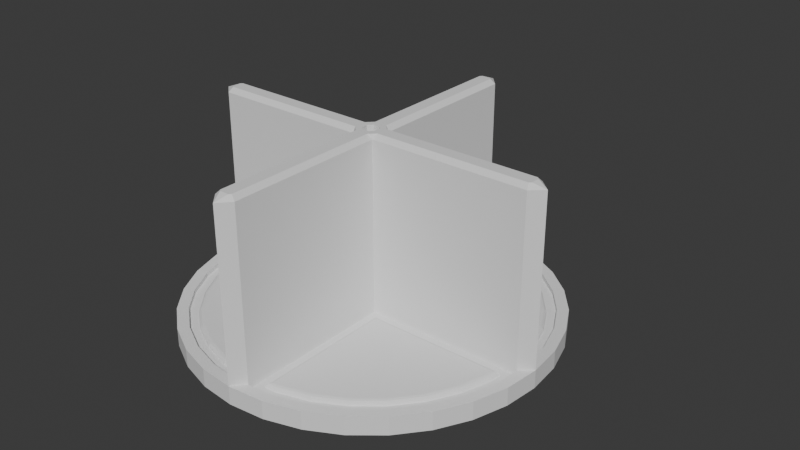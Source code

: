 # Source: spinner00.blend  (saved by Blender 4.3.34; exported with 4.5.12 LTS)
import bpy
from mathutils import Matrix  # noqa: F401  (used for matrix-valued properties, if any)

bpy.ops.wm.read_factory_settings(use_empty=True)
scene = bpy.context.scene
scene.name = 'Scene'

# ---- collections
col_collection = bpy.data.collections.new('Collection'); scene.collection.children.link(col_collection)

# ---- world
world_world = bpy.data.worlds.new('World'); scene.world = world_world
world_world.use_nodes = True; world_world.node_tree.nodes.clear()
_N = world_world.node_tree.nodes; _L = world_world.node_tree.links
n0 = _N.new('ShaderNodeOutputWorld'); n0.name = 'World Output'; n0.location = (300, 300)
n1 = _N.new('ShaderNodeBackground'); n1.name = 'Background'; n1.location = (10, 300)
n1.inputs[0].default_value = (0.05088, 0.05088, 0.05088, 1.0)
_L.new(n1.outputs[0], n0.inputs[0])
n0.is_active_output = True
world_world.color = (0.05088, 0.05088, 0.05088)
world_world.sun_shadow_jitter_overblur = 0.0

# ---- meshes
me_spinner00 = bpy.data.meshes.new('spinner00')
me_spinner00.from_pydata([(0.0, 1.0, -0.05), (0.0, 1.0, 0.05), (0.1951, 0.9808, -0.05), (0.1951, 0.9808, 0.05), (0.3827, 0.9239, -0.05), (0.3827, 0.9239, 0.05), (0.5556, 0.8315, -0.05), (0.5556, 0.8315, 0.05), (0.7071, 0.7071, -0.05), (0.7071, 0.7071, 0.05), (0.8315, 0.5556, -0.05), (0.8315, 0.5556, 0.05), (0.9239, 0.3827, -0.05), (0.9239, 0.3827, 0.05), (0.9808, 0.1951, -0.05), (0.9808, 0.1951, 0.05), (1.0, 0.0, -0.05), (1.0, 0.0, 0.05), (0.9808, -0.1951, -0.05), (0.9808, -0.1951, 0.05), (0.9239, -0.3827, -0.05), (0.9239, -0.3827, 0.05), (0.8315, -0.5556, -0.05), (0.8315, -0.5556, 0.05), (0.7071, -0.7071, -0.05), (0.7071, -0.7071, 0.05), (0.5556, -0.8315, -0.05), (0.5556, -0.8315, 0.05), (0.3827, -0.9239, -0.05), (0.3827, -0.9239, 0.05), (0.1951, -0.9808, -0.05), (0.1951, -0.9808, 0.05), (0.0, -1.0, -0.05), (0.0, -1.0, 0.05), (-0.1951, -0.9808, -0.05), (-0.1951, -0.9808, 0.05), (-0.3827, -0.9239, -0.05), (-0.3827, -0.9239, 0.05), (-0.5556, -0.8315, -0.05), (-0.5556, -0.8315, 0.05), (-0.7071, -0.7071, -0.05), (-0.7071, -0.7071, 0.05), (-0.8315, -0.5556, -0.05), (-0.8315, -0.5556, 0.05), (-0.9239, -0.3827, -0.05), (-0.9239, -0.3827, 0.05), (-0.9808, -0.1951, -0.05), (-0.9808, -0.1951, 0.05), (-1.0, 0.0, -0.05), (-1.0, 0.0, 0.05), (-0.9808, 0.1951, -0.05), (-0.9808, 0.1951, 0.05), (-0.9239, 0.3827, -0.05), (-0.9239, 0.3827, 0.05), (-0.8315, 0.5556, -0.05), (-0.8315, 0.5556, 0.05), (-0.7071, 0.7071, -0.05), (-0.7071, 0.7071, 0.05), (-0.5556, 0.8315, -0.05), (-0.5556, 0.8315, 0.05), (-0.3827, 0.9239, -0.05), (-0.3827, 0.9239, 0.05), (-0.1951, 0.9808, -0.05), (-0.1951, 0.9808, 0.05), (0.1833, 0.9217, 0.05), (0.06, 0.9338, 0.05), (0.06, 0.05998, 0.05), (0.9338, 0.06, 0.05), (0.9217, 0.1833, 0.05), (0.8682, 0.3596, 0.05), (0.7813, 0.5221, 0.05), (0.6645, 0.6645, 0.05), (0.5221, 0.7813, 0.05), (0.3596, 0.8682, 0.05), (-0.06, -0.9338, 0.05), (-0.06, -0.06002, 0.05), (-0.9338, -0.06, 0.05), (-0.9217, -0.1833, 0.05), (-0.8682, -0.3596, 0.05), (-0.7813, -0.5221, 0.05), (-0.6645, -0.6645, 0.05), (-0.5221, -0.7813, 0.05), (-0.3596, -0.8682, 0.05), (-0.1833, -0.9217, 0.05), (0.9338, -0.06, 0.05), (0.06, -0.06002, 0.05), (0.06, -0.9338, 0.05), (0.1833, -0.9217, 0.05), (0.3596, -0.8682, 0.05), (0.5221, -0.7813, 0.05), (0.6645, -0.6645, 0.05), (0.7813, -0.5221, 0.05), (0.8682, -0.3596, 0.05), (0.9217, -0.1833, 0.05), (-0.9338, 0.06, 0.05), (-0.06, 0.05998, 0.05), (-0.06, 0.9338, 0.05), (-0.1833, 0.9217, 0.05), (-0.3596, 0.8682, 0.05), (-0.5221, 0.7813, 0.05), (-0.6645, 0.6645, 0.05), (-0.7813, 0.5221, 0.05), (-0.8682, 0.3596, 0.05), (-0.9217, 0.1833, 0.05), (0.1833, 0.9217, 0.025), (0.06, 0.9338, 0.025), (0.3596, 0.8682, 0.025), (0.06, 0.05998, 0.025), (0.9338, 0.06, 0.025), (0.9217, 0.1833, 0.025), (0.8682, 0.3596, 0.025), (0.7813, 0.5221, 0.025), (0.6645, 0.6645, 0.025), (0.5221, 0.7813, 0.025), (-0.06, -0.06002, 0.025), (-0.06, -0.9338, 0.025), (-0.1833, -0.9217, 0.025), (-0.9338, -0.06, 0.025), (-0.9217, -0.1833, 0.025), (-0.8682, -0.3596, 0.025), (-0.7813, -0.5221, 0.025), (-0.6645, -0.6645, 0.025), (-0.5221, -0.7813, 0.025), (-0.3596, -0.8682, 0.025), (0.9338, -0.06, 0.025), (0.06, -0.06002, 0.025), (0.9217, -0.1833, 0.025), (0.06, -0.9338, 0.025), (0.1833, -0.9217, 0.025), (0.3596, -0.8682, 0.025), (0.5221, -0.7813, 0.025), (0.6645, -0.6645, 0.025), (0.7813, -0.5221, 0.025), (0.8682, -0.3596, 0.025), (-0.06, 0.05998, 0.025), (-0.9338, 0.06, 0.025), (-0.9217, 0.1833, 0.025), (-0.06, 0.9338, 0.025), (-0.1833, 0.9217, 0.025), (-0.3596, 0.8682, 0.025), (-0.5221, 0.7813, 0.025), (-0.6645, 0.6645, 0.025), (-0.7813, 0.5221, 0.025), (-0.8682, 0.3596, 0.025), (0.1735, 0.8724, 0.025), (0.11, 0.8786, 0.025), (0.3404, 0.8218, 0.025), (0.11, 0.11, 0.025), (0.8786, 0.11, 0.025), (0.8724, 0.1735, 0.025), (0.8218, 0.3404, 0.025), (0.7396, 0.4942, 0.025), (0.6289, 0.6289, 0.025), (0.4942, 0.7396, 0.025), (-0.11, -0.11, 0.025), (-0.11, -0.8786, 0.025), (-0.1735, -0.8724, 0.025), (-0.8786, -0.11, 0.025), (-0.8724, -0.1735, 0.025), (-0.8218, -0.3404, 0.025), (-0.7396, -0.4942, 0.025), (-0.6289, -0.6289, 0.025), (-0.4942, -0.7396, 0.025), (-0.3404, -0.8218, 0.025), (0.8786, -0.11, 0.025), (0.11, -0.11, 0.025), (0.8724, -0.1735, 0.025), (0.11, -0.8786, 0.025), (0.1735, -0.8724, 0.025), (0.3404, -0.8218, 0.025), (0.4942, -0.7396, 0.025), (0.6289, -0.6289, 0.025), (0.7396, -0.4942, 0.025), (0.8218, -0.3404, 0.025), (-0.11, 0.11, 0.025), (-0.8786, 0.11, 0.025), (-0.8724, 0.1735, 0.025), (-0.11, 0.8786, 0.025), (-0.1735, 0.8724, 0.025), (-0.3404, 0.8218, 0.025), (-0.4942, 0.7396, 0.025), (-0.6289, 0.6289, 0.025), (-0.7396, 0.4942, 0.025), (-0.8218, 0.3404, 0.025), (0.1686, 0.8477, 0.05), (0.1735, 0.8724, 0.025), (0.1711, 0.8601, 0.04665), (0.1729, 0.8691, 0.0375), (0.11, 0.8786, 0.025), (0.135, 0.8511, 0.05), (0.1133, 0.8749, 0.0375), (0.1225, 0.8648, 0.04665), (0.11, 0.11, 0.025), (0.135, 0.135, 0.05), (0.1133, 0.1133, 0.0375), (0.1225, 0.1225, 0.04665), (0.8786, 0.11, 0.025), (0.8511, 0.135, 0.05), (0.8749, 0.1133, 0.0375), (0.8648, 0.1225, 0.04665), (0.8724, 0.1735, 0.025), (0.8477, 0.1686, 0.05), (0.8691, 0.1729, 0.0375), (0.8601, 0.1711, 0.04665), (0.8218, 0.3404, 0.025), (0.7986, 0.3308, 0.05), (0.8187, 0.3391, 0.0375), (0.8102, 0.3356, 0.04665), (0.7396, 0.4942, 0.025), (0.7187, 0.4802, 0.05), (0.7368, 0.4923, 0.0375), (0.7291, 0.4872, 0.04665), (0.6289, 0.6289, 0.025), (0.6112, 0.6112, 0.05), (0.6266, 0.6266, 0.0375), (0.6201, 0.6201, 0.04665), (0.4942, 0.7396, 0.025), (0.4802, 0.7187, 0.05), (0.4923, 0.7368, 0.0375), (0.4872, 0.7291, 0.04665), (0.3308, 0.7986, 0.05), (0.3404, 0.8218, 0.025), (0.3356, 0.8102, 0.04665), (0.3391, 0.8187, 0.0375), (-0.135, -0.8511, 0.05), (-0.11, -0.8786, 0.025), (-0.1225, -0.8648, 0.04665), (-0.1133, -0.8749, 0.0375), (-0.11, -0.11, 0.025), (-0.135, -0.135, 0.05), (-0.1133, -0.1134, 0.0375), (-0.1225, -0.1225, 0.04665), (-0.8786, -0.11, 0.025), (-0.8511, -0.135, 0.05), (-0.8749, -0.1134, 0.0375), (-0.8648, -0.1225, 0.04665), (-0.8724, -0.1735, 0.025), (-0.8477, -0.1686, 0.05), (-0.8691, -0.1729, 0.0375), (-0.8601, -0.1711, 0.04665), (-0.8218, -0.3404, 0.025), (-0.7986, -0.3308, 0.05), (-0.8187, -0.3391, 0.0375), (-0.8102, -0.3356, 0.04665), (-0.7396, -0.4942, 0.025), (-0.7187, -0.4802, 0.05), (-0.7368, -0.4923, 0.0375), (-0.7291, -0.4872, 0.04665), (-0.6289, -0.6289, 0.025), (-0.6112, -0.6112, 0.05), (-0.6266, -0.6266, 0.0375), (-0.6201, -0.6201, 0.04665), (-0.4942, -0.7396, 0.025), (-0.4802, -0.7187, 0.05), (-0.4923, -0.7368, 0.0375), (-0.4872, -0.7291, 0.04665), (-0.3404, -0.8218, 0.025), (-0.3308, -0.7986, 0.05), (-0.3391, -0.8187, 0.0375), (-0.3356, -0.8102, 0.04665), (-0.1686, -0.8477, 0.05), (-0.1735, -0.8724, 0.025), (-0.1711, -0.8601, 0.04665), (-0.1729, -0.8691, 0.0375), (0.8511, -0.135, 0.05), (0.8786, -0.11, 0.025), (0.8648, -0.1225, 0.04665), (0.8749, -0.1134, 0.0375), (0.135, -0.135, 0.05), (0.11, -0.11, 0.025), (0.1225, -0.1225, 0.04665), (0.1133, -0.1134, 0.0375), (0.135, -0.8511, 0.05), (0.11, -0.8786, 0.025), (0.1225, -0.8648, 0.04665), (0.1133, -0.8749, 0.0375), (0.1735, -0.8724, 0.025), (0.1686, -0.8477, 0.05), (0.1729, -0.8691, 0.0375), (0.1711, -0.8601, 0.04665), (0.3404, -0.8218, 0.025), (0.3308, -0.7986, 0.05), (0.3391, -0.8187, 0.0375), (0.3356, -0.8102, 0.04665), (0.4942, -0.7396, 0.025), (0.4802, -0.7187, 0.05), (0.4923, -0.7368, 0.0375), (0.4872, -0.7291, 0.04665), (0.6289, -0.6289, 0.025), (0.6112, -0.6112, 0.05), (0.6266, -0.6266, 0.0375), (0.6201, -0.6201, 0.04665), (0.7396, -0.4942, 0.025), (0.7187, -0.4802, 0.05), (0.7368, -0.4923, 0.0375), (0.7291, -0.4872, 0.04665), (0.8218, -0.3404, 0.025), (0.7986, -0.3308, 0.05), (0.8187, -0.3391, 0.0375), (0.8102, -0.3356, 0.04665), (0.8477, -0.1686, 0.05), (0.8724, -0.1735, 0.025), (0.8601, -0.1711, 0.04665), (0.8691, -0.1729, 0.0375), (-0.8511, 0.135, 0.05), (-0.8786, 0.11, 0.025), (-0.8648, 0.1225, 0.04665), (-0.8749, 0.1133, 0.0375), (-0.135, 0.135, 0.05), (-0.11, 0.11, 0.025), (-0.1225, 0.1225, 0.04665), (-0.1133, 0.1133, 0.0375), (-0.135, 0.8511, 0.05), (-0.11, 0.8786, 0.025), (-0.1225, 0.8648, 0.04665), (-0.1133, 0.8749, 0.0375), (-0.1686, 0.8477, 0.05), (-0.1735, 0.8724, 0.025), (-0.1711, 0.8601, 0.04665), (-0.1729, 0.8691, 0.0375), (-0.3308, 0.7986, 0.05), (-0.3404, 0.8218, 0.025), (-0.3356, 0.8102, 0.04665), (-0.3391, 0.8187, 0.0375), (-0.4802, 0.7187, 0.05), (-0.4942, 0.7396, 0.025), (-0.4872, 0.7291, 0.04665), (-0.4923, 0.7368, 0.0375), (-0.6112, 0.6112, 0.05), (-0.6289, 0.6289, 0.025), (-0.6201, 0.6201, 0.04665), (-0.6266, 0.6266, 0.0375), (-0.7187, 0.4802, 0.05), (-0.7396, 0.4942, 0.025), (-0.7291, 0.4872, 0.04665), (-0.7368, 0.4923, 0.0375), (-0.7986, 0.3308, 0.05), (-0.8218, 0.3404, 0.025), (-0.8102, 0.3356, 0.04665), (-0.8187, 0.3391, 0.0375), (-0.8477, 0.1686, 0.05), (-0.8724, 0.1735, 0.025), (-0.8601, 0.1711, 0.04665), (-0.8691, 0.1729, 0.0375), (0.06, -0.8802, 0.1036), (0.06, -0.1136, 0.1036), (0.06, -0.1136, 0.9464), (0.06, -0.8802, 0.9464), (0.8802, 0.06, 0.1036), (0.1136, 0.05999, 0.1036), (0.1136, 0.05999, 0.9464), (0.8802, 0.06, 0.9464), (0.1136, -0.06001, 0.1036), (0.8802, -0.06, 0.1036), (0.8802, -0.06, 0.9464), (0.1136, -0.06001, 0.9464), (-0.06, 0.8802, 0.1036), (-0.06, 0.1136, 0.1036), (-0.06, 0.1136, 0.9464), (-0.06, 0.8802, 0.9464), (0.06, 0.1136, 0.1036), (0.06, 0.8802, 0.1036), (0.06, 0.8802, 0.9464), (0.06, 0.1136, 0.9464), (-0.06, -0.1136, 0.1036), (-0.06, -0.8802, 0.1036), (-0.06, -0.8802, 0.9464), (-0.06, -0.1136, 0.9464), (-0.8802, -0.06, 0.1036), (-0.1136, -0.06001, 0.1036), (-0.1136, -0.06001, 0.9464), (-0.8802, -0.06, 0.9464), (-0.1136, 0.05999, 0.1036), (-0.8802, 0.06, 0.1036), (-0.8802, 0.06, 0.9464), (-0.1136, 0.05999, 0.9464), (0.025, -0.06037, 1.0), (0.06036, -0.02502, 1.0), (0.06036, 0.02498, 1.0), (0.025, 0.06034, 1.0), (-0.025, 0.06034, 1.0), (-0.06036, 0.02498, 1.0), (-0.06036, -0.02502, 1.0), (-0.025, -0.06037, 1.0), (0.025, -0.9352, 1.0), (-0.025, -0.9352, 1.0), (0.0, -1.0, 0.975), (-0.025, 0.9352, 1.0), (0.025, 0.9352, 1.0), (0.0, 1.0, 0.975), (0.9352, -0.025, 1.0), (1.0, 0.0, 0.975), (0.9352, 0.025, 1.0), (-0.9352, 0.025, 1.0), (-1.0, 0.0, 0.975), (-0.9352, -0.025, 1.0), (0.06, 0.9338, 0.975), (0.035, 0.9242, 1.0), (0.035, 0.07034, 1.0), (0.07036, 0.03498, 1.0), (0.06, 0.05998, 0.975), (0.9242, 0.035, 1.0), (0.9338, 0.06, 0.975), (-0.035, -0.07037, 1.0), (-0.07036, -0.03502, 1.0), (-0.06, -0.06002, 0.975), (-0.06, -0.9338, 0.975), (-0.035, -0.9242, 1.0), (-0.9242, -0.035, 1.0), (-0.9338, -0.06, 0.975), (0.9338, -0.06, 0.975), (0.9242, -0.035, 1.0), (0.07036, -0.03502, 1.0), (0.035, -0.07037, 1.0), (0.06, -0.06002, 0.975), (0.035, -0.9242, 1.0), (0.06, -0.9338, 0.975), (-0.07036, 0.03498, 1.0), (-0.035, 0.07034, 1.0), (-0.06, 0.05998, 0.975), (-0.9338, 0.06, 0.975), (-0.9242, 0.035, 1.0), (-0.035, 0.9242, 1.0), (-0.06, 0.9338, 0.975), (0.01637, -0.03955, 1.0), (0.03953, -0.01639, 1.0), (0.03953, 0.01636, 1.0), (0.01637, 0.03951, 1.0), (-0.01637, 0.03951, 1.0), (-0.03953, 0.01636, 1.0), (-0.03953, -0.01639, 1.0), (-0.01637, -0.03955, 1.0), (0.01637, -0.03955, 0.7872), (0.03953, -0.01639, 0.7872), (-0.01637, -0.03955, 0.7872), (0.03953, 0.01636, 0.7872), (0.01637, 0.03951, 0.7872), (-0.01637, 0.03951, 0.7872), (-0.03953, 0.01636, 0.7872), (-0.03953, -0.01639, 0.7872)], [], [(0, 1, 3, 2), (2, 3, 5, 4), (4, 5, 7, 6), (6, 7, 9, 8), (8, 9, 11, 10), (10, 11, 13, 12), (12, 13, 15, 14), (14, 15, 17, 16), (16, 17, 19, 18), (18, 19, 21, 20), (20, 21, 23, 22), (22, 23, 25, 24), (24, 25, 27, 26), (26, 27, 29, 28), (28, 29, 31, 30), (30, 31, 33, 32), (32, 33, 35, 34), (34, 35, 37, 36), (36, 37, 39, 38), (38, 39, 41, 40), (40, 41, 43, 42), (42, 43, 45, 44), (44, 45, 47, 46), (46, 47, 49, 48), (48, 49, 51, 50), (50, 51, 53, 52), (52, 53, 55, 54), (54, 55, 57, 56), (56, 57, 59, 58), (58, 59, 61, 60), (185, 221, 146, 144), (60, 61, 63, 62), (62, 63, 1, 0), (0, 2, 4, 6, 8, 10, 12, 14, 16, 18, 20, 22, 24, 26, 28, 30, 32, 34, 36, 38, 40, 42, 44, 46, 48, 50, 52, 54, 56, 58, 60, 62), (225, 261, 156, 155), (265, 301, 166, 164), (305, 341, 176, 175), (3, 1, 65, 64), (344, 345, 346, 347), (1, 96, 423, 389), (17, 15, 68, 67), (15, 13, 69, 68), (13, 11, 70, 69), (11, 9, 71, 70), (9, 7, 72, 71), (7, 5, 73, 72), (5, 3, 64, 73), (65, 396, 362, 361), (348, 349, 350, 351), (49, 47, 77, 76), (47, 45, 78, 77), (45, 43, 79, 78), (43, 41, 80, 79), (41, 39, 81, 80), (39, 37, 82, 81), (37, 35, 83, 82), (35, 33, 74, 83), (352, 353, 354, 355), (356, 357, 358, 359), (33, 31, 87, 86), (31, 29, 88, 87), (29, 27, 89, 88), (27, 25, 90, 89), (25, 23, 91, 90), (23, 21, 92, 91), (21, 19, 93, 92), (19, 17, 84, 93), (94, 49, 394, 420), (360, 361, 362, 363), (1, 63, 97, 96), (63, 61, 98, 97), (61, 59, 99, 98), (59, 57, 100, 99), (57, 55, 101, 100), (55, 53, 102, 101), (53, 51, 103, 102), (51, 49, 94, 103), (385, 383, 403, 407), (382, 395, 408, 404), (390, 377, 412, 411), (388, 379, 398, 397), (393, 381, 417, 421), (380, 387, 422, 418), (74, 33, 386, 406), (378, 392, 401, 399), (364, 365, 366, 367), (17, 67, 402, 391), (49, 76, 409, 394), (84, 17, 391, 410), (368, 369, 370, 371), (65, 1, 389, 396), (33, 86, 416, 386), (372, 373, 374, 375), (284, 280, 169, 170), (77, 78, 119, 118), (280, 276, 168, 169), (76, 77, 118, 117), (276, 273, 167, 168), (92, 93, 126, 133), (341, 337, 183, 176), (75, 76, 117, 114), (273, 269, 165, 167), (91, 92, 133, 132), (337, 333, 182, 183), (83, 74, 115, 116), (264, 268, 272, 277, 281, 285, 289, 293, 297, 300), (90, 91, 132, 131), (333, 329, 181, 182), (74, 75, 114, 115), (89, 90, 131, 130), (329, 325, 180, 181), (88, 89, 130, 129), (325, 321, 179, 180), (87, 88, 129, 128), (321, 317, 178, 179), (86, 87, 128, 127), (317, 313, 177, 178), (102, 103, 136, 143), (228, 225, 155, 154), (85, 86, 127, 125), (313, 309, 174, 177), (101, 102, 143, 142), (221, 216, 153, 146), (93, 84, 124, 126), (304, 308, 312, 316, 320, 324, 328, 332, 336, 340), (100, 101, 142, 141), (216, 212, 152, 153), (84, 85, 125, 124), (99, 100, 141, 140), (212, 208, 151, 152), (98, 99, 140, 139), (208, 204, 150, 151), (104, 105, 145, 144), (105, 107, 147, 145), (107, 108, 148, 147), (108, 109, 149, 148), (109, 110, 150, 149), (110, 111, 151, 150), (111, 112, 152, 151), (112, 113, 153, 152), (113, 106, 146, 153), (106, 104, 144, 146), (115, 114, 154, 155), (114, 117, 157, 154), (117, 118, 158, 157), (118, 119, 159, 158), (119, 120, 160, 159), (120, 121, 161, 160), (121, 122, 162, 161), (122, 123, 163, 162), (123, 116, 156, 163), (116, 115, 155, 156), (124, 125, 165, 164), (125, 127, 167, 165), (127, 128, 168, 167), (128, 129, 169, 168), (129, 130, 170, 169), (130, 131, 171, 170), (131, 132, 172, 171), (132, 133, 173, 172), (133, 126, 166, 173), (126, 124, 164, 166), (135, 134, 174, 175), (134, 137, 177, 174), (137, 138, 178, 177), (138, 139, 179, 178), (139, 140, 180, 179), (140, 141, 181, 180), (141, 142, 182, 181), (142, 143, 183, 182), (143, 136, 176, 183), (136, 135, 175, 176), (78, 79, 120, 119), (288, 284, 170, 171), (79, 80, 121, 120), (64, 65, 105, 104), (292, 288, 171, 172), (80, 81, 122, 121), (73, 64, 104, 106), (224, 229, 233, 237, 241, 245, 249, 253, 257, 260), (296, 292, 172, 173), (81, 82, 123, 122), (232, 228, 154, 157), (65, 66, 107, 105), (301, 296, 173, 166), (82, 83, 116, 123), (236, 232, 157, 158), (66, 67, 108, 107), (309, 305, 175, 174), (240, 236, 158, 159), (67, 68, 109, 108), (244, 240, 159, 160), (68, 69, 110, 109), (248, 244, 160, 161), (69, 70, 111, 110), (252, 248, 161, 162), (70, 71, 112, 111), (184, 189, 193, 197, 201, 205, 209, 213, 217, 220), (94, 95, 134, 135), (256, 252, 162, 163), (71, 72, 113, 112), (192, 188, 145, 147), (103, 94, 135, 136), (261, 256, 163, 156), (72, 73, 106, 113), (196, 192, 147, 148), (95, 96, 137, 134), (269, 265, 164, 165), (200, 196, 148, 149), (96, 97, 138, 137), (204, 200, 149, 150), (97, 98, 139, 138), (185, 188, 190, 187), (187, 190, 191, 186), (186, 191, 189, 184), (221, 185, 187, 223), (223, 187, 186, 222), (222, 186, 184, 220), (188, 192, 194, 190), (190, 194, 195, 191), (191, 195, 193, 189), (197, 193, 195, 199), (199, 195, 194, 198), (198, 194, 192, 196), (196, 200, 202, 198), (198, 202, 203, 199), (199, 203, 201, 197), (200, 204, 206, 202), (202, 206, 207, 203), (203, 207, 205, 201), (204, 208, 210, 206), (206, 210, 211, 207), (207, 211, 209, 205), (208, 212, 214, 210), (210, 214, 215, 211), (211, 215, 213, 209), (212, 216, 218, 214), (214, 218, 219, 215), (215, 219, 217, 213), (216, 221, 223, 218), (218, 223, 222, 219), (219, 222, 220, 217), (229, 224, 226, 231), (231, 226, 227, 230), (230, 227, 225, 228), (261, 225, 227, 263), (263, 227, 226, 262), (262, 226, 224, 260), (228, 232, 234, 230), (230, 234, 235, 231), (231, 235, 233, 229), (232, 236, 238, 234), (234, 238, 239, 235), (235, 239, 237, 233), (236, 240, 242, 238), (238, 242, 243, 239), (239, 243, 241, 237), (240, 244, 246, 242), (242, 246, 247, 243), (243, 247, 245, 241), (244, 248, 250, 246), (246, 250, 251, 247), (247, 251, 249, 245), (248, 252, 254, 250), (250, 254, 255, 251), (251, 255, 253, 249), (252, 256, 258, 254), (254, 258, 259, 255), (255, 259, 257, 253), (256, 261, 263, 258), (258, 263, 262, 259), (259, 262, 260, 257), (265, 269, 271, 267), (267, 271, 270, 266), (266, 270, 268, 264), (301, 265, 267, 303), (303, 267, 266, 302), (302, 266, 264, 300), (269, 273, 275, 271), (271, 275, 274, 270), (270, 274, 272, 268), (273, 276, 278, 275), (275, 278, 279, 274), (274, 279, 277, 272), (276, 280, 282, 278), (278, 282, 283, 279), (279, 283, 281, 277), (280, 284, 286, 282), (282, 286, 287, 283), (283, 287, 285, 281), (284, 288, 290, 286), (286, 290, 291, 287), (287, 291, 289, 285), (288, 292, 294, 290), (290, 294, 295, 291), (291, 295, 293, 289), (292, 296, 298, 294), (294, 298, 299, 295), (295, 299, 297, 293), (296, 301, 303, 298), (298, 303, 302, 299), (299, 302, 300, 297), (308, 304, 306, 310), (310, 306, 307, 311), (311, 307, 305, 309), (341, 305, 307, 343), (343, 307, 306, 342), (342, 306, 304, 340), (312, 308, 310, 314), (314, 310, 311, 315), (315, 311, 309, 313), (313, 317, 319, 315), (315, 319, 318, 314), (314, 318, 316, 312), (317, 321, 323, 319), (319, 323, 322, 318), (318, 322, 320, 316), (321, 325, 327, 323), (323, 327, 326, 322), (322, 326, 324, 320), (325, 329, 331, 327), (327, 331, 330, 326), (326, 330, 328, 324), (329, 333, 335, 331), (331, 335, 334, 330), (330, 334, 332, 328), (333, 337, 339, 335), (335, 339, 338, 334), (334, 338, 336, 332), (337, 341, 343, 339), (339, 343, 342, 338), (338, 342, 340, 336), (188, 185, 144, 145), (86, 85, 345, 344), (416, 86, 344, 347), (85, 414, 346, 345), (419, 95, 372, 375), (67, 66, 349, 348), (402, 67, 348, 351), (66, 400, 350, 349), (406, 405, 367, 366), (85, 84, 353, 352), (410, 414, 355, 354), (414, 85, 352, 355), (414, 416, 347, 346), (96, 95, 357, 356), (420, 419, 375, 374), (95, 419, 358, 357), (66, 65, 361, 360), (396, 400, 363, 362), (400, 66, 360, 363), (400, 402, 351, 350), (75, 74, 365, 364), (409, 76, 368, 371), (75, 405, 370, 369), (74, 406, 366, 365), (76, 75, 369, 368), (405, 409, 371, 370), (405, 75, 364, 367), (84, 410, 354, 353), (95, 94, 373, 372), (423, 96, 356, 359), (94, 420, 374, 373), (419, 423, 359, 358), (427, 428, 437, 436), (384, 385, 386), (387, 388, 389), (390, 391, 392), (393, 394, 395), (398, 399, 400), (403, 404, 405), (412, 413, 414), (417, 418, 419), (383, 385, 384, 376), (387, 380, 379, 388), (392, 378, 377, 390), (381, 393, 395, 382), (397, 398, 400, 396), (402, 400, 399, 401), (388, 397, 396, 389), (378, 399, 398, 379), (391, 402, 401, 392), (405, 406, 407, 403), (404, 408, 409, 405), (406, 386, 385, 407), (382, 404, 403, 383), (394, 409, 408, 395), (411, 412, 414, 410), (413, 415, 416, 414), (410, 391, 390, 411), (376, 413, 412, 377), (386, 416, 415, 384), (419, 420, 421, 417), (423, 419, 418, 422), (420, 394, 393, 421), (380, 418, 417, 381), (389, 423, 422, 387), (376, 384, 415, 413), (376, 377, 425, 424), (377, 378, 426, 425), (378, 379, 427, 426), (379, 380, 428, 427), (380, 381, 429, 428), (381, 382, 430, 429), (382, 383, 431, 430), (383, 376, 424, 431), (432, 433, 435, 436, 437, 438, 439, 434), (425, 426, 435, 433), (424, 425, 433, 432), (430, 431, 434, 439), (428, 429, 438, 437), (426, 427, 436, 435), (431, 424, 432, 434), (429, 430, 439, 438)])
_uv = me_spinner00.uv_layers.new(name='UVMap')
_uv.uv.foreach_set('vector', [1.0, 0.5, 1.0, 1.0, 0.9688, 1.0, 0.9688, 0.5, 0.9688, 0.5, 0.9688, 1.0, 0.9375, 1.0, 0.9375, 0.5, 0.9375, 0.5, 0.9375, 1.0, 0.9062, 1.0, 0.9062, 0.5, 0.9062, 0.5, 0.9062, 1.0, 0.875, 1.0, 0.875, 0.5, 0.875, 0.5, 0.875, 1.0, 0.8438, 1.0, 0.8438, 0.5, 0.8438, 0.5, 0.8438, 1.0, 0.8125, 1.0, 0.8125, 0.5, 0.8125, 0.5, 0.8125, 1.0, 0.7812, 1.0, 0.7812, 0.5, 0.7812, 0.5, 0.7812, 1.0, 0.75, 1.0, 0.75, 0.5, 0.75, 0.5, 0.75, 1.0, 0.7188, 1.0, 0.7188, 0.5, 0.7188, 0.5, 0.7188, 1.0, 0.6875, 1.0, 0.6875, 0.5, 0.6875, 0.5, 0.6875, 1.0, 0.6562, 1.0, 0.6562, 0.5, 0.6562, 0.5, 0.6562, 1.0, 0.625, 1.0, 0.625, 0.5, 0.625, 0.5, 0.625, 1.0, 0.5938, 1.0, 0.5938, 0.5, 0.5938, 0.5, 0.5938, 1.0, 0.5625, 1.0, 0.5625, 0.5, 0.5625, 0.5, 0.5625, 1.0, 0.5312, 1.0, 0.5312, 0.5, 0.5312, 0.5, 0.5312, 1.0, 0.5, 1.0, 0.5, 0.5, 0.5, 0.5, 0.5, 1.0, 0.4688, 1.0, 0.4688, 0.5, 0.4688, 0.5, 0.4688, 1.0, 0.4375, 1.0, 0.4375, 0.5, 0.4375, 0.5, 0.4375, 1.0, 0.4062, 1.0, 0.4062, 0.5, 0.4062, 0.5, 0.4062, 1.0, 0.375, 1.0, 0.375, 0.5, 0.375, 0.5, 0.375, 1.0, 0.3438, 1.0, 0.3438, 0.5, 0.3438, 0.5, 0.3438, 1.0, 0.3125, 1.0, 0.3125, 0.5, 0.3125, 0.5, 0.3125, 1.0, 0.2812, 1.0, 0.2812, 0.5, 0.2812, 0.5, 0.2812, 1.0, 0.25, 1.0, 0.25, 0.5, 0.25, 0.5, 0.25, 1.0, 0.2188, 1.0, 0.2188, 0.5, 0.2188, 0.5, 0.2188, 1.0, 0.1875, 1.0, 0.1875, 0.5, 0.1875, 0.5, 0.1875, 1.0, 0.1562, 1.0, 0.1562, 0.5, 0.1562, 0.5, 0.1562, 1.0, 0.125, 1.0, 0.125, 0.5, 0.125, 0.5, 0.125, 1.0, 0.09375, 1.0, 0.09375, 0.5, 0.09375, 0.5, 0.09375, 1.0, 0.0625, 1.0, 0.0625, 0.5, 0.2916, 0.4594, 0.3317, 0.4472, 0.3317, 0.4472, 0.2916, 0.4594, 0.0625, 0.5, 0.0625, 1.0, 0.03125, 1.0, 0.03125, 0.5, 0.03125, 0.5, 0.03125, 1.0, 0.0, 1.0, 0.0, 0.5, 0.75, 0.49, 0.7968, 0.4854, 0.8418, 0.4717, 0.8833, 0.4496, 0.9197, 0.4197, 0.9496, 0.3833, 0.9717, 0.3418, 0.9854, 0.2968, 0.99, 0.25, 0.9854, 0.2032, 0.9717, 0.1582, 0.9496, 0.1167, 0.9197, 0.08029, 0.8833, 0.05045, 0.8418, 0.02827, 0.7968, 0.01461, 0.75, 0.01, 0.7032, 0.01461, 0.6582, 0.02827, 0.6167, 0.05045, 0.5803, 0.08029, 0.5504, 0.1167, 0.5283, 0.1582, 0.5146, 0.2032, 0.51, 0.25, 0.5146, 0.2968, 0.5283, 0.3418, 0.5504, 0.3833, 0.5803, 0.4197, 0.6167, 0.4496, 0.6582, 0.4717, 0.7032, 0.4854, 0.2236, 0.03913, 0.2084, 0.04063, 0.2084, 0.04063, 0.2236, 0.03913, 0.4609, 0.2236, 0.4594, 0.2084, 0.4594, 0.2084, 0.4609, 0.2236, 0.03913, 0.2764, 0.04063, 0.2916, 0.04063, 0.2916, 0.03913, 0.2764, 0.2968, 0.4854, 0.25, 0.49, 0.2644, 0.4741, 0.294, 0.4712, 0.2644, 0.03876, 0.2644, 0.2227, 0.2644, 0.2227, 0.2644, 0.03876, 0.25, 0.49, 0.2356, 0.4741, 0.2356, 0.4741, 0.25, 0.49, 0.49, 0.25, 0.4854, 0.2968, 0.4712, 0.294, 0.4741, 0.2644, 0.4854, 0.2968, 0.4717, 0.3418, 0.4584, 0.3363, 0.4712, 0.294, 0.4717, 0.3418, 0.4496, 0.3833, 0.4375, 0.3753, 0.4584, 0.3363, 0.4496, 0.3833, 0.4197, 0.4197, 0.4095, 0.4095, 0.4375, 0.3753, 0.4197, 0.4197, 0.3833, 0.4496, 0.3753, 0.4375, 0.4095, 0.4095, 0.3833, 0.4496, 0.3418, 0.4717, 0.3363, 0.4584, 0.3753, 0.4375, 0.3418, 0.4717, 0.2968, 0.4854, 0.294, 0.4712, 0.3363, 0.4584, 0.2644, 0.4741, 0.2644, 0.4741, 0.2644, 0.4612, 0.2644, 0.4612, 0.4612, 0.2644, 0.2773, 0.2644, 0.2773, 0.2644, 0.4612, 0.2644, 0.01, 0.25, 0.01461, 0.2032, 0.0288, 0.206, 0.02589, 0.2356, 0.01461, 0.2032, 0.02827, 0.1582, 0.04164, 0.1637, 0.0288, 0.206, 0.02827, 0.1582, 0.05045, 0.1167, 0.06248, 0.1247, 0.04164, 0.1637, 0.05045, 0.1167, 0.08029, 0.08029, 0.09053, 0.09053, 0.06248, 0.1247, 0.08029, 0.08029, 0.1167, 0.05045, 0.1247, 0.06248, 0.09053, 0.09053, 0.1167, 0.05045, 0.1582, 0.02827, 0.1637, 0.04164, 0.1247, 0.06248, 0.1582, 0.02827, 0.2032, 0.01461, 0.206, 0.0288, 0.1637, 0.04164, 0.2032, 0.01461, 0.25, 0.01, 0.2356, 0.02589, 0.206, 0.0288, 0.2773, 0.2356, 0.4612, 0.2356, 0.4612, 0.2356, 0.2773, 0.2356, 0.2356, 0.4612, 0.2356, 0.2773, 0.2356, 0.2773, 0.2356, 0.4612, 0.25, 0.01, 0.2968, 0.01461, 0.294, 0.0288, 0.2644, 0.02589, 0.2968, 0.01461, 0.3418, 0.02827, 0.3363, 0.04164, 0.294, 0.0288, 0.3418, 0.02827, 0.3833, 0.05045, 0.3753, 0.06248, 0.3363, 0.04164, 0.3833, 0.05045, 0.4197, 0.08029, 0.4095, 0.09053, 0.3753, 0.06248, 0.4197, 0.08029, 0.4496, 0.1167, 0.4375, 0.1247, 0.4095, 0.09053, 0.4496, 0.1167, 0.4717, 0.1582, 0.4584, 0.1637, 0.4375, 0.1247, 0.4717, 0.1582, 0.4854, 0.2032, 0.4712, 0.206, 0.4584, 0.1637, 0.4854, 0.2032, 0.49, 0.25, 0.4741, 0.2356, 0.4712, 0.206, 0.02589, 0.2644, 0.01, 0.25, 0.01, 0.25, 0.02589, 0.2644, 0.2644, 0.2773, 0.2644, 0.4612, 0.2644, 0.4612, 0.2644, 0.2773, 0.25, 0.49, 0.2032, 0.4854, 0.206, 0.4712, 0.2356, 0.4741, 0.2032, 0.4854, 0.1582, 0.4717, 0.1637, 0.4584, 0.206, 0.4712, 0.1582, 0.4717, 0.1167, 0.4496, 0.1247, 0.4375, 0.1637, 0.4584, 0.1167, 0.4496, 0.08029, 0.4197, 0.09053, 0.4095, 0.1247, 0.4375, 0.08029, 0.4197, 0.05045, 0.3833, 0.06248, 0.3753, 0.09053, 0.4095, 0.05045, 0.3833, 0.02827, 0.3418, 0.04164, 0.3363, 0.06248, 0.3753, 0.02827, 0.3418, 0.01461, 0.2968, 0.0288, 0.294, 0.04164, 0.3363, 0.01461, 0.2968, 0.01, 0.25, 0.02589, 0.2644, 0.0288, 0.294, 0.244, 0.02555, 0.244, 0.2355, 0.2416, 0.2331, 0.2416, 0.0282, 0.2355, 0.244, 0.02555, 0.244, 0.0282, 0.2416, 0.2331, 0.2416, 0.4744, 0.244, 0.2645, 0.244, 0.2669, 0.2416, 0.4718, 0.2416, 0.256, 0.4744, 0.256, 0.2645, 0.2584, 0.2669, 0.2584, 0.4718, 0.02555, 0.256, 0.2355, 0.256, 0.2331, 0.2584, 0.0282, 0.2584, 0.244, 0.2645, 0.244, 0.4744, 0.2416, 0.4718, 0.2416, 0.2669, 0.2356, 0.02589, 0.25, 0.01, 0.25, 0.01, 0.2356, 0.02589, 0.2645, 0.256, 0.4744, 0.256, 0.4718, 0.2584, 0.2669, 0.2584, 0.2356, 0.2227, 0.2356, 0.03876, 0.2356, 0.03876, 0.2356, 0.2227, 0.49, 0.25, 0.4741, 0.2644, 0.4741, 0.2644, 0.49, 0.25, 0.01, 0.25, 0.02589, 0.2356, 0.02589, 0.2356, 0.01, 0.25, 0.4741, 0.2356, 0.49, 0.25, 0.49, 0.25, 0.4741, 0.2356, 0.03876, 0.2356, 0.2227, 0.2356, 0.2227, 0.2356, 0.03876, 0.2356, 0.2644, 0.4741, 0.25, 0.49, 0.25, 0.49, 0.2644, 0.4741, 0.25, 0.01, 0.2644, 0.02589, 0.2644, 0.02589, 0.25, 0.01, 0.2227, 0.2644, 0.03876, 0.2644, 0.03876, 0.2644, 0.2227, 0.2644, 0.3686, 0.0725, 0.3317, 0.05278, 0.3317, 0.05278, 0.3686, 0.0725, 0.0288, 0.206, 0.04164, 0.1637, 0.04164, 0.1637, 0.0288, 0.206, 0.3317, 0.05278, 0.2916, 0.04063, 0.2916, 0.04063, 0.3317, 0.05278, 0.02589, 0.2356, 0.0288, 0.206, 0.0288, 0.206, 0.02589, 0.2356, 0.2916, 0.04063, 0.2764, 0.03913, 0.2764, 0.03913, 0.2916, 0.04063, 0.4584, 0.1637, 0.4712, 0.206, 0.4712, 0.206, 0.4584, 0.1637, 0.04063, 0.2916, 0.05278, 0.3317, 0.05278, 0.3317, 0.04063, 0.2916, 0.2356, 0.2356, 0.02589, 0.2356, 0.02589, 0.2356, 0.2356, 0.2356, 0.2764, 0.03913, 0.2764, 0.2236, 0.2764, 0.2236, 0.2764, 0.03913, 0.4375, 0.1247, 0.4584, 0.1637, 0.4584, 0.1637, 0.4375, 0.1247, 0.05278, 0.3317, 0.0725, 0.3686, 0.0725, 0.3686, 0.05278, 0.3317, 0.206, 0.0288, 0.2356, 0.02589, 0.2356, 0.02589, 0.206, 0.0288, 0.4543, 0.2176, 0.2824, 0.2176, 0.2824, 0.04575, 0.2905, 0.04654, 0.3294, 0.05835, 0.3652, 0.07752, 0.3967, 0.1033, 0.4225, 0.1348, 0.4417, 0.1706, 0.4535, 0.2095, 0.4095, 0.09053, 0.4375, 0.1247, 0.4375, 0.1247, 0.4095, 0.09053, 0.0725, 0.3686, 0.09905, 0.4009, 0.09905, 0.4009, 0.0725, 0.3686, 0.2356, 0.02589, 0.2356, 0.2356, 0.2356, 0.2356, 0.2356, 0.02589, 0.3753, 0.06248, 0.4095, 0.09053, 0.4095, 0.09053, 0.3753, 0.06248, 0.09905, 0.4009, 0.1314, 0.4275, 0.1314, 0.4275, 0.09905, 0.4009, 0.3363, 0.04164, 0.3753, 0.06248, 0.3753, 0.06248, 0.3363, 0.04164, 0.1314, 0.4275, 0.1683, 0.4472, 0.1683, 0.4472, 0.1314, 0.4275, 0.294, 0.0288, 0.3363, 0.04164, 0.3363, 0.04164, 0.294, 0.0288, 0.1683, 0.4472, 0.2084, 0.4594, 0.2084, 0.4594, 0.1683, 0.4472, 0.2644, 0.02589, 0.294, 0.0288, 0.294, 0.0288, 0.2644, 0.02589, 0.2084, 0.4594, 0.2236, 0.4609, 0.2236, 0.4609, 0.2084, 0.4594, 0.04164, 0.3363, 0.0288, 0.294, 0.0288, 0.294, 0.04164, 0.3363, 0.2236, 0.2236, 0.2236, 0.03913, 0.2236, 0.03913, 0.2236, 0.2236, 0.2644, 0.2356, 0.2644, 0.02589, 0.2644, 0.02589, 0.2644, 0.2356, 0.2236, 0.4609, 0.2236, 0.2764, 0.2236, 0.2764, 0.2236, 0.4609, 0.06248, 0.3753, 0.04164, 0.3363, 0.04164, 0.3363, 0.06248, 0.3753, 0.3317, 0.4472, 0.3686, 0.4275, 0.3686, 0.4275, 0.3317, 0.4472, 0.4712, 0.206, 0.4741, 0.2356, 0.4741, 0.2356, 0.4712, 0.206, 0.04575, 0.2824, 0.2176, 0.2824, 0.2176, 0.4543, 0.2095, 0.4535, 0.1706, 0.4417, 0.1348, 0.4225, 0.1033, 0.3967, 0.07752, 0.3652, 0.05835, 0.3294, 0.04654, 0.2905, 0.09053, 0.4095, 0.06248, 0.3753, 0.06248, 0.3753, 0.09053, 0.4095, 0.3686, 0.4275, 0.4009, 0.4009, 0.4009, 0.4009, 0.3686, 0.4275, 0.4741, 0.2356, 0.2644, 0.2356, 0.2644, 0.2356, 0.4741, 0.2356, 0.1247, 0.4375, 0.09053, 0.4095, 0.09053, 0.4095, 0.1247, 0.4375, 0.4009, 0.4009, 0.4275, 0.3686, 0.4275, 0.3686, 0.4009, 0.4009, 0.1637, 0.4584, 0.1247, 0.4375, 0.1247, 0.4375, 0.1637, 0.4584, 0.4275, 0.3686, 0.4472, 0.3317, 0.4472, 0.3317, 0.4275, 0.3686, 0.294, 0.4712, 0.2644, 0.4741, 0.2764, 0.4609, 0.2916, 0.4594, 0.2644, 0.4741, 0.2644, 0.2644, 0.2764, 0.2764, 0.2764, 0.4609, 0.2644, 0.2644, 0.4741, 0.2644, 0.4609, 0.2764, 0.2764, 0.2764, 0.4741, 0.2644, 0.4712, 0.294, 0.4594, 0.2916, 0.4609, 0.2764, 0.4712, 0.294, 0.4584, 0.3363, 0.4472, 0.3317, 0.4594, 0.2916, 0.4584, 0.3363, 0.4375, 0.3753, 0.4275, 0.3686, 0.4472, 0.3317, 0.4375, 0.3753, 0.4095, 0.4095, 0.4009, 0.4009, 0.4275, 0.3686, 0.4095, 0.4095, 0.3753, 0.4375, 0.3686, 0.4275, 0.4009, 0.4009, 0.3753, 0.4375, 0.3363, 0.4584, 0.3317, 0.4472, 0.3686, 0.4275, 0.3363, 0.4584, 0.294, 0.4712, 0.2916, 0.4594, 0.3317, 0.4472, 0.2356, 0.02589, 0.2356, 0.2356, 0.2236, 0.2236, 0.2236, 0.03913, 0.2356, 0.2356, 0.02589, 0.2356, 0.03913, 0.2236, 0.2236, 0.2236, 0.02589, 0.2356, 0.0288, 0.206, 0.04063, 0.2084, 0.03913, 0.2236, 0.0288, 0.206, 0.04164, 0.1637, 0.05278, 0.1683, 0.04063, 0.2084, 0.04164, 0.1637, 0.06248, 0.1247, 0.0725, 0.1314, 0.05278, 0.1683, 0.06248, 0.1247, 0.09053, 0.09053, 0.09905, 0.09905, 0.0725, 0.1314, 0.09053, 0.09053, 0.1247, 0.06248, 0.1314, 0.0725, 0.09905, 0.09905, 0.1247, 0.06248, 0.1637, 0.04164, 0.1683, 0.05278, 0.1314, 0.0725, 0.1637, 0.04164, 0.206, 0.0288, 0.2084, 0.04063, 0.1683, 0.05278, 0.206, 0.0288, 0.2356, 0.02589, 0.2236, 0.03913, 0.2084, 0.04063, 0.4741, 0.2356, 0.2644, 0.2356, 0.2764, 0.2236, 0.4609, 0.2236, 0.2644, 0.2356, 0.2644, 0.02589, 0.2764, 0.03913, 0.2764, 0.2236, 0.2644, 0.02589, 0.294, 0.0288, 0.2916, 0.04063, 0.2764, 0.03913, 0.294, 0.0288, 0.3363, 0.04164, 0.3317, 0.05278, 0.2916, 0.04063, 0.3363, 0.04164, 0.3753, 0.06248, 0.3686, 0.0725, 0.3317, 0.05278, 0.3753, 0.06248, 0.4095, 0.09053, 0.4009, 0.09905, 0.3686, 0.0725, 0.4095, 0.09053, 0.4375, 0.1247, 0.4275, 0.1314, 0.4009, 0.09905, 0.4375, 0.1247, 0.4584, 0.1637, 0.4472, 0.1683, 0.4275, 0.1314, 0.4584, 0.1637, 0.4712, 0.206, 0.4594, 0.2084, 0.4472, 0.1683, 0.4712, 0.206, 0.4741, 0.2356, 0.4609, 0.2236, 0.4594, 0.2084, 0.02589, 0.2644, 0.2356, 0.2644, 0.2236, 0.2764, 0.03913, 0.2764, 0.2356, 0.2644, 0.2356, 0.4741, 0.2236, 0.4609, 0.2236, 0.2764, 0.2356, 0.4741, 0.206, 0.4712, 0.2084, 0.4594, 0.2236, 0.4609, 0.206, 0.4712, 0.1637, 0.4584, 0.1683, 0.4472, 0.2084, 0.4594, 0.1637, 0.4584, 0.1247, 0.4375, 0.1314, 0.4275, 0.1683, 0.4472, 0.1247, 0.4375, 0.09053, 0.4095, 0.09905, 0.4009, 0.1314, 0.4275, 0.09053, 0.4095, 0.06248, 0.3753, 0.0725, 0.3686, 0.09905, 0.4009, 0.06248, 0.3753, 0.04164, 0.3363, 0.05278, 0.3317, 0.0725, 0.3686, 0.04164, 0.3363, 0.0288, 0.294, 0.04063, 0.2916, 0.05278, 0.3317, 0.0288, 0.294, 0.02589, 0.2644, 0.03913, 0.2764, 0.04063, 0.2916, 0.04164, 0.1637, 0.06248, 0.1247, 0.06248, 0.1247, 0.04164, 0.1637, 0.4009, 0.09905, 0.3686, 0.0725, 0.3686, 0.0725, 0.4009, 0.09905, 0.06248, 0.1247, 0.09053, 0.09053, 0.09053, 0.09053, 0.06248, 0.1247, 0.294, 0.4712, 0.2644, 0.4741, 0.2644, 0.4741, 0.294, 0.4712, 0.4275, 0.1314, 0.4009, 0.09905, 0.4009, 0.09905, 0.4275, 0.1314, 0.09053, 0.09053, 0.1247, 0.06248, 0.1247, 0.06248, 0.09053, 0.09053, 0.3363, 0.4584, 0.294, 0.4712, 0.294, 0.4712, 0.3363, 0.4584, 0.2176, 0.04575, 0.2176, 0.2176, 0.04575, 0.2176, 0.04654, 0.2095, 0.05835, 0.1706, 0.07752, 0.1348, 0.1033, 0.1033, 0.1348, 0.07752, 0.1706, 0.05835, 0.2095, 0.04654, 0.4472, 0.1683, 0.4275, 0.1314, 0.4275, 0.1314, 0.4472, 0.1683, 0.1247, 0.06248, 0.1637, 0.04164, 0.1637, 0.04164, 0.1247, 0.06248, 0.03913, 0.2236, 0.2236, 0.2236, 0.2236, 0.2236, 0.03913, 0.2236, 0.2644, 0.4741, 0.2644, 0.2644, 0.2644, 0.2644, 0.2644, 0.4741, 0.4594, 0.2084, 0.4472, 0.1683, 0.4472, 0.1683, 0.4594, 0.2084, 0.1637, 0.04164, 0.206, 0.0288, 0.206, 0.0288, 0.1637, 0.04164, 0.04063, 0.2084, 0.03913, 0.2236, 0.03913, 0.2236, 0.04063, 0.2084, 0.2644, 0.2644, 0.4741, 0.2644, 0.4741, 0.2644, 0.2644, 0.2644, 0.2236, 0.2764, 0.03913, 0.2764, 0.03913, 0.2764, 0.2236, 0.2764, 0.05278, 0.1683, 0.04063, 0.2084, 0.04063, 0.2084, 0.05278, 0.1683, 0.4741, 0.2644, 0.4712, 0.294, 0.4712, 0.294, 0.4741, 0.2644, 0.0725, 0.1314, 0.05278, 0.1683, 0.05278, 0.1683, 0.0725, 0.1314, 0.4712, 0.294, 0.4584, 0.3363, 0.4584, 0.3363, 0.4712, 0.294, 0.09905, 0.09905, 0.0725, 0.1314, 0.0725, 0.1314, 0.09905, 0.09905, 0.4584, 0.3363, 0.4375, 0.3753, 0.4375, 0.3753, 0.4584, 0.3363, 0.1314, 0.0725, 0.09905, 0.09905, 0.09905, 0.09905, 0.1314, 0.0725, 0.4375, 0.3753, 0.4095, 0.4095, 0.4095, 0.4095, 0.4375, 0.3753, 0.2905, 0.4535, 0.2824, 0.4543, 0.2824, 0.2824, 0.4543, 0.2824, 0.4535, 0.2905, 0.4417, 0.3294, 0.4225, 0.3652, 0.3967, 0.3967, 0.3652, 0.4225, 0.3294, 0.4417, 0.02589, 0.2644, 0.2356, 0.2644, 0.2356, 0.2644, 0.02589, 0.2644, 0.1683, 0.05278, 0.1314, 0.0725, 0.1314, 0.0725, 0.1683, 0.05278, 0.4095, 0.4095, 0.3753, 0.4375, 0.3753, 0.4375, 0.4095, 0.4095, 0.2764, 0.2764, 0.2764, 0.4609, 0.2764, 0.4609, 0.2764, 0.2764, 0.0288, 0.294, 0.02589, 0.2644, 0.02589, 0.2644, 0.0288, 0.294, 0.2084, 0.04063, 0.1683, 0.05278, 0.1683, 0.05278, 0.2084, 0.04063, 0.3753, 0.4375, 0.3363, 0.4584, 0.3363, 0.4584, 0.3753, 0.4375, 0.4609, 0.2764, 0.2764, 0.2764, 0.2764, 0.2764, 0.4609, 0.2764, 0.2356, 0.2644, 0.2356, 0.4741, 0.2356, 0.4741, 0.2356, 0.2644, 0.2764, 0.2236, 0.4609, 0.2236, 0.4609, 0.2236, 0.2764, 0.2236, 0.4594, 0.2916, 0.4609, 0.2764, 0.4609, 0.2764, 0.4594, 0.2916, 0.2356, 0.4741, 0.206, 0.4712, 0.206, 0.4712, 0.2356, 0.4741, 0.4472, 0.3317, 0.4594, 0.2916, 0.4594, 0.2916, 0.4472, 0.3317, 0.206, 0.4712, 0.1637, 0.4584, 0.1637, 0.4584, 0.206, 0.4712, 0.2916, 0.4594, 0.2764, 0.4609, 0.2768, 0.4604, 0.2916, 0.4594, 0.2916, 0.4594, 0.2768, 0.4604, 0.2794, 0.4576, 0.2911, 0.4564, 0.2911, 0.4564, 0.2794, 0.4576, 0.2824, 0.4543, 0.2905, 0.4535, 0.3317, 0.4472, 0.2916, 0.4594, 0.2916, 0.4594, 0.3317, 0.4472, 0.3317, 0.4472, 0.2916, 0.4594, 0.2911, 0.4564, 0.3305, 0.4444, 0.3305, 0.4444, 0.2911, 0.4564, 0.2905, 0.4535, 0.3294, 0.4417, 0.2764, 0.4609, 0.2764, 0.2764, 0.2768, 0.2768, 0.2768, 0.4604, 0.2768, 0.4604, 0.2768, 0.2768, 0.2794, 0.2794, 0.2794, 0.4576, 0.2794, 0.4576, 0.2794, 0.2794, 0.2824, 0.2824, 0.2824, 0.4543, 0.4543, 0.2824, 0.2824, 0.2824, 0.2794, 0.2794, 0.4576, 0.2794, 0.4576, 0.2794, 0.2794, 0.2794, 0.2768, 0.2768, 0.4604, 0.2768, 0.4604, 0.2768, 0.2768, 0.2768, 0.2764, 0.2764, 0.4609, 0.2764, 0.4609, 0.2764, 0.4594, 0.2916, 0.4594, 0.2916, 0.4604, 0.2768, 0.4604, 0.2768, 0.4594, 0.2916, 0.4564, 0.2911, 0.4576, 0.2794, 0.4576, 0.2794, 0.4564, 0.2911, 0.4535, 0.2905, 0.4543, 0.2824, 0.4594, 0.2916, 0.4472, 0.3317, 0.4472, 0.3317, 0.4594, 0.2916, 0.4594, 0.2916, 0.4472, 0.3317, 0.4444, 0.3305, 0.4564, 0.2911, 0.4564, 0.2911, 0.4444, 0.3305, 0.4417, 0.3294, 0.4535, 0.2905, 0.4472, 0.3317, 0.4275, 0.3686, 0.4275, 0.3686, 0.4472, 0.3317, 0.4472, 0.3317, 0.4275, 0.3686, 0.425, 0.3669, 0.4444, 0.3305, 0.4444, 0.3305, 0.425, 0.3669, 0.4225, 0.3652, 0.4417, 0.3294, 0.4275, 0.3686, 0.4009, 0.4009, 0.4009, 0.4009, 0.4275, 0.3686, 0.4275, 0.3686, 0.4009, 0.4009, 0.3988, 0.3988, 0.425, 0.3669, 0.425, 0.3669, 0.3988, 0.3988, 0.3967, 0.3967, 0.4225, 0.3652, 0.4009, 0.4009, 0.3686, 0.4275, 0.3686, 0.4275, 0.4009, 0.4009, 0.4009, 0.4009, 0.3686, 0.4275, 0.3669, 0.425, 0.3988, 0.3988, 0.3988, 0.3988, 0.3669, 0.425, 0.3652, 0.4225, 0.3967, 0.3967, 0.3686, 0.4275, 0.3317, 0.4472, 0.3317, 0.4472, 0.3686, 0.4275, 0.3686, 0.4275, 0.3317, 0.4472, 0.3305, 0.4444, 0.3669, 0.425, 0.3669, 0.425, 0.3305, 0.4444, 0.3294, 0.4417, 0.3652, 0.4225, 0.2176, 0.2176, 0.2176, 0.04575, 0.2206, 0.04244, 0.2206, 0.2206, 0.2206, 0.2206, 0.2206, 0.04244, 0.2232, 0.03961, 0.2232, 0.2232, 0.2232, 0.2232, 0.2232, 0.03961, 0.2236, 0.03913, 0.2236, 0.2236, 0.2084, 0.04063, 0.2236, 0.03913, 0.2232, 0.03961, 0.2084, 0.04064, 0.2084, 0.04064, 0.2232, 0.03961, 0.2206, 0.04244, 0.2089, 0.04359, 0.2089, 0.04359, 0.2206, 0.04244, 0.2176, 0.04575, 0.2095, 0.04654, 0.2236, 0.2236, 0.03913, 0.2236, 0.03961, 0.2232, 0.2232, 0.2232, 0.2232, 0.2232, 0.03961, 0.2232, 0.04244, 0.2206, 0.2206, 0.2206, 0.2206, 0.2206, 0.04244, 0.2206, 0.04575, 0.2176, 0.2176, 0.2176, 0.03913, 0.2236, 0.04063, 0.2084, 0.04064, 0.2084, 0.03961, 0.2232, 0.03961, 0.2232, 0.04064, 0.2084, 0.04359, 0.2089, 0.04244, 0.2206, 0.04244, 0.2206, 0.04359, 0.2089, 0.04654, 0.2095, 0.04575, 0.2176, 0.04063, 0.2084, 0.05278, 0.1683, 0.05278, 0.1683, 0.04064, 0.2084, 0.04064, 0.2084, 0.05278, 0.1683, 0.05556, 0.1695, 0.04359, 0.2089, 0.04359, 0.2089, 0.05556, 0.1695, 0.05835, 0.1706, 0.04654, 0.2095, 0.05278, 0.1683, 0.0725, 0.1314, 0.07251, 0.1314, 0.05278, 0.1683, 0.05278, 0.1683, 0.07251, 0.1314, 0.07501, 0.1331, 0.05556, 0.1695, 0.05556, 0.1695, 0.07501, 0.1331, 0.07752, 0.1348, 0.05835, 0.1706, 0.0725, 0.1314, 0.09905, 0.09905, 0.09906, 0.09906, 0.07251, 0.1314, 0.07251, 0.1314, 0.09906, 0.09906, 0.1012, 0.1012, 0.07501, 0.1331, 0.07501, 0.1331, 0.1012, 0.1012, 0.1033, 0.1033, 0.07752, 0.1348, 0.09905, 0.09905, 0.1314, 0.0725, 0.1314, 0.07251, 0.09906, 0.09906, 0.09906, 0.09906, 0.1314, 0.07251, 0.1331, 0.07501, 0.1012, 0.1012, 0.1012, 0.1012, 0.1331, 0.07501, 0.1348, 0.07752, 0.1033, 0.1033, 0.1314, 0.0725, 0.1683, 0.05278, 0.1683, 0.05278, 0.1314, 0.07251, 0.1314, 0.07251, 0.1683, 0.05278, 0.1695, 0.05556, 0.1331, 0.07501, 0.1331, 0.07501, 0.1695, 0.05556, 0.1706, 0.05835, 0.1348, 0.07752, 0.1683, 0.05278, 0.2084, 0.04063, 0.2084, 0.04064, 0.1683, 0.05278, 0.1683, 0.05278, 0.2084, 0.04064, 0.2089, 0.04359, 0.1695, 0.05556, 0.1695, 0.05556, 0.2089, 0.04359, 0.2095, 0.04654, 0.1706, 0.05835, 0.4609, 0.2236, 0.2764, 0.2236, 0.2768, 0.2232, 0.4604, 0.2232, 0.4604, 0.2232, 0.2768, 0.2232, 0.2794, 0.2206, 0.4576, 0.2206, 0.4576, 0.2206, 0.2794, 0.2206, 0.2824, 0.2176, 0.4543, 0.2176, 0.4594, 0.2084, 0.4609, 0.2236, 0.4604, 0.2232, 0.4594, 0.2084, 0.4594, 0.2084, 0.4604, 0.2232, 0.4576, 0.2206, 0.4564, 0.2089, 0.4564, 0.2089, 0.4576, 0.2206, 0.4543, 0.2176, 0.4535, 0.2095, 0.2764, 0.2236, 0.2764, 0.03913, 0.2768, 0.03961, 0.2768, 0.2232, 0.2768, 0.2232, 0.2768, 0.03961, 0.2794, 0.04244, 0.2794, 0.2206, 0.2794, 0.2206, 0.2794, 0.04244, 0.2824, 0.04575, 0.2824, 0.2176, 0.2764, 0.03913, 0.2916, 0.04063, 0.2916, 0.04064, 0.2768, 0.03961, 0.2768, 0.03961, 0.2916, 0.04064, 0.2911, 0.04359, 0.2794, 0.04244, 0.2794, 0.04244, 0.2911, 0.04359, 0.2905, 0.04654, 0.2824, 0.04575, 0.2916, 0.04063, 0.3317, 0.05278, 0.3317, 0.05278, 0.2916, 0.04064, 0.2916, 0.04064, 0.3317, 0.05278, 0.3305, 0.05556, 0.2911, 0.04359, 0.2911, 0.04359, 0.3305, 0.05556, 0.3294, 0.05835, 0.2905, 0.04654, 0.3317, 0.05278, 0.3686, 0.0725, 0.3686, 0.07251, 0.3317, 0.05278, 0.3317, 0.05278, 0.3686, 0.07251, 0.3669, 0.07501, 0.3305, 0.05556, 0.3305, 0.05556, 0.3669, 0.07501, 0.3652, 0.07752, 0.3294, 0.05835, 0.3686, 0.0725, 0.4009, 0.09905, 0.4009, 0.09906, 0.3686, 0.07251, 0.3686, 0.07251, 0.4009, 0.09906, 0.3988, 0.1012, 0.3669, 0.07501, 0.3669, 0.07501, 0.3988, 0.1012, 0.3967, 0.1033, 0.3652, 0.07752, 0.4009, 0.09905, 0.4275, 0.1314, 0.4275, 0.1314, 0.4009, 0.09906, 0.4009, 0.09906, 0.4275, 0.1314, 0.425, 0.1331, 0.3988, 0.1012, 0.3988, 0.1012, 0.425, 0.1331, 0.4225, 0.1348, 0.3967, 0.1033, 0.4275, 0.1314, 0.4472, 0.1683, 0.4472, 0.1683, 0.4275, 0.1314, 0.4275, 0.1314, 0.4472, 0.1683, 0.4444, 0.1695, 0.425, 0.1331, 0.425, 0.1331, 0.4444, 0.1695, 0.4417, 0.1706, 0.4225, 0.1348, 0.4472, 0.1683, 0.4594, 0.2084, 0.4594, 0.2084, 0.4472, 0.1683, 0.4472, 0.1683, 0.4594, 0.2084, 0.4564, 0.2089, 0.4444, 0.1695, 0.4444, 0.1695, 0.4564, 0.2089, 0.4535, 0.2095, 0.4417, 0.1706, 0.2176, 0.2824, 0.04575, 0.2824, 0.04244, 0.2794, 0.2206, 0.2794, 0.2206, 0.2794, 0.04244, 0.2794, 0.03961, 0.2768, 0.2232, 0.2768, 0.2232, 0.2768, 0.03961, 0.2768, 0.03913, 0.2764, 0.2236, 0.2764, 0.04063, 0.2916, 0.03913, 0.2764, 0.03961, 0.2768, 0.04064, 0.2916, 0.04064, 0.2916, 0.03961, 0.2768, 0.04244, 0.2794, 0.04359, 0.2911, 0.04359, 0.2911, 0.04244, 0.2794, 0.04575, 0.2824, 0.04654, 0.2905, 0.2176, 0.4543, 0.2176, 0.2824, 0.2206, 0.2794, 0.2206, 0.4576, 0.2206, 0.4576, 0.2206, 0.2794, 0.2232, 0.2768, 0.2232, 0.4604, 0.2232, 0.4604, 0.2232, 0.2768, 0.2236, 0.2764, 0.2236, 0.4609, 0.2236, 0.4609, 0.2084, 0.4594, 0.2084, 0.4594, 0.2232, 0.4604, 0.2232, 0.4604, 0.2084, 0.4594, 0.2089, 0.4564, 0.2206, 0.4576, 0.2206, 0.4576, 0.2089, 0.4564, 0.2095, 0.4535, 0.2176, 0.4543, 0.2084, 0.4594, 0.1683, 0.4472, 0.1683, 0.4472, 0.2084, 0.4594, 0.2084, 0.4594, 0.1683, 0.4472, 0.1695, 0.4444, 0.2089, 0.4564, 0.2089, 0.4564, 0.1695, 0.4444, 0.1706, 0.4417, 0.2095, 0.4535, 0.1683, 0.4472, 0.1314, 0.4275, 0.1314, 0.4275, 0.1683, 0.4472, 0.1683, 0.4472, 0.1314, 0.4275, 0.1331, 0.425, 0.1695, 0.4444, 0.1695, 0.4444, 0.1331, 0.425, 0.1348, 0.4225, 0.1706, 0.4417, 0.1314, 0.4275, 0.09905, 0.4009, 0.09906, 0.4009, 0.1314, 0.4275, 0.1314, 0.4275, 0.09906, 0.4009, 0.1012, 0.3988, 0.1331, 0.425, 0.1331, 0.425, 0.1012, 0.3988, 0.1033, 0.3967, 0.1348, 0.4225, 0.09905, 0.4009, 0.0725, 0.3686, 0.07251, 0.3686, 0.09906, 0.4009, 0.09906, 0.4009, 0.07251, 0.3686, 0.07501, 0.3669, 0.1012, 0.3988, 0.1012, 0.3988, 0.07501, 0.3669, 0.07752, 0.3652, 0.1033, 0.3967, 0.0725, 0.3686, 0.05278, 0.3317, 0.05278, 0.3317, 0.07251, 0.3686, 0.07251, 0.3686, 0.05278, 0.3317, 0.05556, 0.3305, 0.07501, 0.3669, 0.07501, 0.3669, 0.05556, 0.3305, 0.05835, 0.3294, 0.07752, 0.3652, 0.05278, 0.3317, 0.04063, 0.2916, 0.04064, 0.2916, 0.05278, 0.3317, 0.05278, 0.3317, 0.04064, 0.2916, 0.04359, 0.2911, 0.05556, 0.3305, 0.05556, 0.3305, 0.04359, 0.2911, 0.04654, 0.2905, 0.05835, 0.3294, 0.2764, 0.4609, 0.2916, 0.4594, 0.2916, 0.4594, 0.2764, 0.4609, 0.2644, 0.02589, 0.2644, 0.2356, 0.2644, 0.2227, 0.2644, 0.03876, 0.2644, 0.02589, 0.2644, 0.02589, 0.2644, 0.03876, 0.2644, 0.03876, 0.2644, 0.2356, 0.2644, 0.2356, 0.2644, 0.2227, 0.2644, 0.2227, 0.2356, 0.2644, 0.2356, 0.2644, 0.2227, 0.2644, 0.2227, 0.2644, 0.4741, 0.2644, 0.2644, 0.2644, 0.2773, 0.2644, 0.4612, 0.2644, 0.4741, 0.2644, 0.4741, 0.2644, 0.4612, 0.2644, 0.4612, 0.2644, 0.2644, 0.2644, 0.2644, 0.2644, 0.2773, 0.2644, 0.2773, 0.2644, 0.2356, 0.02589, 0.2356, 0.2356, 0.2356, 0.2227, 0.2356, 0.03876, 0.2644, 0.2356, 0.4741, 0.2356, 0.4612, 0.2356, 0.2773, 0.2356, 0.4741, 0.2356, 0.2644, 0.2356, 0.2773, 0.2356, 0.4612, 0.2356, 0.2644, 0.2356, 0.2644, 0.2356, 0.2773, 0.2356, 0.2773, 0.2356, 0.2644, 0.2356, 0.2644, 0.02589, 0.2644, 0.03876, 0.2644, 0.2227, 0.2356, 0.4741, 0.2356, 0.2644, 0.2356, 0.2773, 0.2356, 0.4612, 0.02589, 0.2644, 0.2356, 0.2644, 0.2227, 0.2644, 0.03876, 0.2644, 0.2356, 0.2644, 0.2356, 0.2644, 0.2356, 0.2773, 0.2356, 0.2773, 0.2644, 0.2644, 0.2644, 0.4741, 0.2644, 0.4612, 0.2644, 0.2773, 0.2644, 0.4741, 0.2644, 0.2644, 0.2644, 0.2773, 0.2644, 0.4612, 0.2644, 0.2644, 0.2644, 0.2644, 0.2644, 0.2773, 0.2644, 0.2773, 0.2644, 0.2644, 0.4741, 0.2644, 0.4612, 0.2644, 0.2773, 0.2644, 0.2356, 0.2356, 0.2356, 0.02589, 0.2356, 0.03876, 0.2356, 0.2227, 0.02589, 0.2356, 0.02589, 0.2356, 0.03876, 0.2356, 0.03876, 0.2356, 0.2356, 0.2356, 0.2356, 0.2356, 0.2227, 0.2356, 0.2227, 0.2356, 0.2356, 0.02589, 0.2356, 0.02589, 0.2356, 0.03876, 0.2356, 0.03876, 0.02589, 0.2356, 0.2356, 0.2356, 0.2227, 0.2356, 0.03876, 0.2356, 0.2356, 0.2356, 0.02589, 0.2356, 0.03876, 0.2356, 0.2227, 0.2356, 0.2356, 0.2356, 0.2356, 0.2356, 0.2356, 0.2227, 0.2356, 0.2227, 0.4741, 0.2356, 0.4741, 0.2356, 0.4612, 0.2356, 0.4612, 0.2356, 0.2356, 0.2644, 0.02589, 0.2644, 0.03876, 0.2644, 0.2227, 0.2644, 0.2356, 0.4741, 0.2356, 0.4741, 0.2356, 0.4612, 0.2356, 0.4612, 0.02589, 0.2644, 0.02589, 0.2644, 0.03876, 0.2644, 0.03876, 0.2644, 0.2356, 0.2644, 0.2356, 0.4741, 0.2356, 0.4612, 0.2356, 0.2773, 0.2539, 0.2595, 0.2461, 0.2595, 0.2461, 0.2595, 0.2539, 0.2595, 0.256, 0.02555, 0.244, 0.02555, 0.25, 0.01, 0.244, 0.4744, 0.256, 0.4744, 0.25, 0.49, 0.4744, 0.244, 0.49, 0.25, 0.4744, 0.256, 0.02555, 0.256, 0.01, 0.25, 0.02555, 0.244, 0.2584, 0.2669, 0.2669, 0.2584, 0.2644, 0.2644, 0.2416, 0.2331, 0.2331, 0.2416, 0.2356, 0.2356, 0.2669, 0.2416, 0.2584, 0.2331, 0.2644, 0.2356, 0.2331, 0.2584, 0.2416, 0.2669, 0.2356, 0.2644, 0.244, 0.2355, 0.244, 0.02555, 0.256, 0.02555, 0.256, 0.2355, 0.244, 0.4744, 0.244, 0.2645, 0.256, 0.2645, 0.256, 0.4744, 0.4744, 0.256, 0.2645, 0.256, 0.2645, 0.244, 0.4744, 0.244, 0.2355, 0.256, 0.02555, 0.256, 0.02555, 0.244, 0.2355, 0.244, 0.2584, 0.4718, 0.2584, 0.2669, 0.2644, 0.2644, 0.2644, 0.4741, 0.4741, 0.2644, 0.2644, 0.2644, 0.2669, 0.2584, 0.4718, 0.2584, 0.256, 0.4744, 0.2584, 0.4718, 0.2644, 0.4741, 0.25, 0.49, 0.2645, 0.256, 0.2669, 0.2584, 0.2584, 0.2669, 0.256, 0.2645, 0.49, 0.25, 0.4741, 0.2644, 0.4718, 0.2584, 0.4744, 0.256, 0.2356, 0.2356, 0.2356, 0.02589, 0.2416, 0.0282, 0.2416, 0.2331, 0.2331, 0.2416, 0.0282, 0.2416, 0.02589, 0.2356, 0.2356, 0.2356, 0.2356, 0.02589, 0.25, 0.01, 0.244, 0.02555, 0.2416, 0.0282, 0.2355, 0.244, 0.2331, 0.2416, 0.2416, 0.2331, 0.244, 0.2355, 0.01, 0.25, 0.02589, 0.2356, 0.0282, 0.2416, 0.02555, 0.244, 0.4718, 0.2416, 0.2669, 0.2416, 0.2644, 0.2356, 0.4741, 0.2356, 0.2584, 0.2331, 0.2584, 0.0282, 0.2644, 0.02589, 0.2644, 0.2356, 0.4741, 0.2356, 0.49, 0.25, 0.4744, 0.244, 0.4718, 0.2416, 0.256, 0.2355, 0.2584, 0.2331, 0.2669, 0.2416, 0.2645, 0.244, 0.25, 0.01, 0.2644, 0.02589, 0.2584, 0.0282, 0.256, 0.02555, 0.2356, 0.2644, 0.02589, 0.2644, 0.0282, 0.2584, 0.2331, 0.2584, 0.2356, 0.4741, 0.2356, 0.2644, 0.2416, 0.2669, 0.2416, 0.4718, 0.02589, 0.2644, 0.01, 0.25, 0.02555, 0.256, 0.0282, 0.2584, 0.244, 0.2645, 0.2416, 0.2669, 0.2331, 0.2584, 0.2355, 0.256, 0.25, 0.49, 0.2356, 0.4741, 0.2416, 0.4718, 0.244, 0.4744, 0.256, 0.2355, 0.256, 0.02555, 0.2584, 0.0282, 0.2584, 0.2331, 0.256, 0.2355, 0.2645, 0.244, 0.2595, 0.2461, 0.2539, 0.2405, 0.2645, 0.244, 0.2645, 0.256, 0.2595, 0.2539, 0.2595, 0.2461, 0.2645, 0.256, 0.256, 0.2645, 0.2539, 0.2595, 0.2595, 0.2539, 0.256, 0.2645, 0.244, 0.2645, 0.2461, 0.2595, 0.2539, 0.2595, 0.244, 0.2645, 0.2355, 0.256, 0.2405, 0.2539, 0.2461, 0.2595, 0.2355, 0.256, 0.2355, 0.244, 0.2405, 0.2461, 0.2405, 0.2539, 0.2355, 0.244, 0.244, 0.2355, 0.2461, 0.2405, 0.2405, 0.2461, 0.244, 0.2355, 0.256, 0.2355, 0.2539, 0.2405, 0.2461, 0.2405, 0.2539, 0.2405, 0.2595, 0.2461, 0.2595, 0.2539, 0.2539, 0.2595, 0.2461, 0.2595, 0.2405, 0.2539, 0.2405, 0.2461, 0.2461, 0.2405, 0.2595, 0.2461, 0.2595, 0.2539, 0.2595, 0.2539, 0.2595, 0.2461, 0.2539, 0.2405, 0.2595, 0.2461, 0.2595, 0.2461, 0.2539, 0.2405, 0.2405, 0.2461, 0.2461, 0.2405, 0.2461, 0.2405, 0.2405, 0.2461, 0.2461, 0.2595, 0.2405, 0.2539, 0.2405, 0.2539, 0.2461, 0.2595, 0.2595, 0.2539, 0.2539, 0.2595, 0.2539, 0.2595, 0.2595, 0.2539, 0.2461, 0.2405, 0.2539, 0.2405, 0.2539, 0.2405, 0.2461, 0.2405, 0.2405, 0.2539, 0.2405, 0.2461, 0.2405, 0.2461, 0.2405, 0.2539])
me_spinner00.use_paint_bone_selection = False
me_spinner00.use_paint_mask = True
me_spinner00.update()
arm_armature = bpy.data.armatures.new('Armature')  # bones are not reproduced

# ---- objects
ob_spinner = bpy.data.objects.new('Spinner', me_spinner00)
ob_armature = bpy.data.objects.new('Armature', arm_armature)

# ---- transforms, parenting, visibility, modifiers, constraints
ob_spinner.parent = ob_armature
ob_spinner.location = (0.0, 0.0, 0.0)
_vg = ob_spinner.vertex_groups.new(name='single00')
_vg.add([0, 1, 2, 3, 4, 5, 6, 7, 8, 9, 10, 11, 12, 13, 14, 15, 16, 17, 18, 19, 20, 21, 22, 23, 24, 25, 26, 27, 28, 29, 30, 31, 32, 33, 34, 35, 36, 37, 38, 39, 40, 41, 42, 43, 44, 45, 46, 47, 48, 49, 50, 51, 52, 53, 54, 55, 56, 57, 58, 59, 60, 61, 62, 63, 64, 65, 66, 67, 68, 69, 70, 71, 72, 73, 74, 75, 76, 77, 78, 79, 80, 81, 82, 83, 84, 85, 86, 87, 88, 89, 90, 91, 92, 93, 94, 95, 96, 97, 98, 99, 100, 101, 102, 103, 104, 105, 106, 107, 108, 109, 110, 111, 112, 113, 114, 115, 116, 117, 118, 119, 120, 121, 122, 123, 124, 125, 126, 127, 128, 129, 130, 131, 132, 133, 134, 135, 136, 137, 138, 139, 140, 141, 142, 143, 144, 145, 146, 147, 148, 149, 150, 151, 152, 153, 154, 155, 156, 157, 158, 159, 160, 161, 162, 163, 164, 165, 166, 167, 168, 169, 170, 171, 172, 173, 174, 175, 176, 177, 178, 179, 180, 181, 182, 183, 184, 185, 186, 187, 188, 189, 190, 191, 192, 193, 194, 195, 196, 197, 198, 199, 200, 201, 202, 203, 204, 205, 206, 207, 208, 209, 210, 211, 212, 213, 214, 215, 216, 217, 218, 219, 220, 221, 222, 223, 224, 225, 226, 227, 228, 229, 230, 231, 232, 233, 234, 235, 236, 237, 238, 239, 240, 241, 242, 243, 244, 245, 246, 247, 248, 249, 250, 251, 252, 253, 254, 255, 256, 257, 258, 259, 260, 261, 262, 263, 264, 265, 266, 267, 268, 269, 270, 271, 272, 273, 274, 275, 276, 277, 278, 279, 280, 281, 282, 283, 284, 285, 286, 287, 288, 289, 290, 291, 292, 293, 294, 295, 296, 297, 298, 299, 300, 301, 302, 303, 304, 305, 306, 307, 308, 309, 310, 311, 312, 313, 314, 315, 316, 317, 318, 319, 320, 321, 322, 323, 324, 325, 326, 327, 328, 329, 330, 331, 332, 333, 334, 335, 336, 337, 338, 339, 340, 341, 342, 343, 344, 345, 346, 347, 348, 349, 350, 351, 352, 353, 354, 355, 356, 357, 358, 359, 360, 361, 362, 363, 364, 365, 366, 367, 368, 369, 370, 371, 372, 373, 374, 375, 376, 377, 378, 379, 380, 381, 382, 383, 384, 385, 386, 387, 388, 389, 390, 391, 392, 393, 394, 395, 396, 397, 398, 399, 400, 401, 402, 403, 404, 405, 406, 407, 408, 409, 410, 411, 412, 413, 414, 415, 416, 417, 418, 419, 420, 421, 422, 423, 424, 425, 426, 427, 428, 429, 430, 431, 432, 433, 434, 435, 436, 437, 438, 439], 1.0, 'REPLACE')
_m = ob_spinner.modifiers.new('Armature', 'ARMATURE')
_m.object = ob_armature
ob_armature.location = (0.0, 0.0, 0.0)

# ---- collection membership
col_collection.objects.link(ob_spinner)
col_collection.objects.link(ob_armature)

# ---- scene / render settings (as saved in the file)
scene.frame_start = 0; scene.frame_end = 15; scene.frame_set(8)
scene.render.engine = 'BLENDER_EEVEE_NEXT'
bpy.context.view_layer.update()

# ---- added for rendering (the .blend has no active camera and no usable light): camera, sun
cam_auto = bpy.data.cameras.new('AutoCamera')
cam_auto.lens = 50.0
cam_auto.sensor_width = 36.0
cam_auto.clip_end = 1000.0
ob_auto_camera = bpy.data.objects.new('AutoCamera', cam_auto)
scene.collection.objects.link(ob_auto_camera)
ob_auto_camera.location = (3.25785, -3.6937, 3.00078)
ob_auto_camera.rotation_euler = (1.09748, -7.21219e-08, 0.694738)
scene.camera = ob_auto_camera
light_auto_sun = bpy.data.lights.new('AutoSun', 'SUN')
light_auto_sun.energy = 3.0
light_auto_sun.angle = 0.0523599
ob_auto_sun = bpy.data.objects.new('AutoSun', light_auto_sun)
scene.collection.objects.link(ob_auto_sun)
ob_auto_sun.rotation_euler = (0.872665, 0.174533, 0.523599)
bpy.context.view_layer.update()
